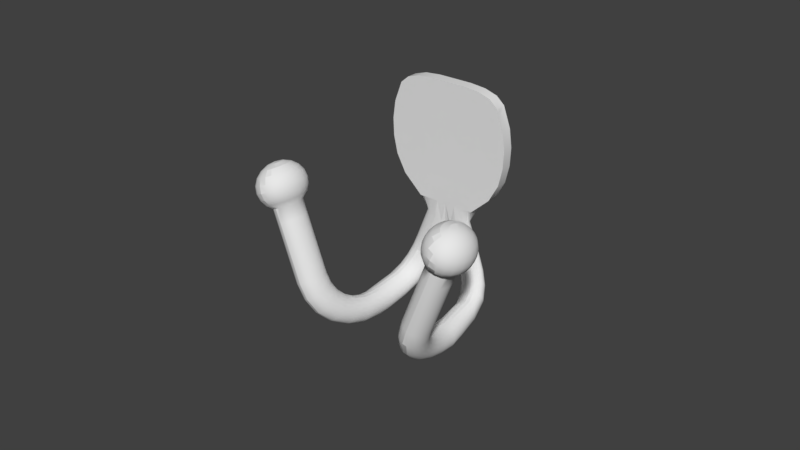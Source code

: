 # Source: Double_Robe_Hook.blend  (saved by Blender 2.78.0; exported with 4.5.12 LTS)
import bpy
from mathutils import Matrix  # noqa: F401  (used for matrix-valued properties, if any)

bpy.ops.wm.read_factory_settings(use_empty=True)
scene = bpy.context.scene
scene.name = 'Scene'

# ---- collections
col_collection_1 = bpy.data.collections.new('Collection 1'); scene.collection.children.link(col_collection_1)

# ---- world
world_world = bpy.data.worlds.new('World'); scene.world = world_world
world_world.color = (0.05088, 0.05088, 0.05088)
world_world.use_sun_shadow = False
world_world.sun_shadow_jitter_overblur = 0.0
world_world.cycles.sampling_method = 'MANUAL'

# ---- meshes
me_cube_001 = bpy.data.meshes.new('Cube.001')
me_cube_001.from_pydata([(-0.008081, 0.0002786, -0.03762), (-0.006871, 0.0001875, -0.03816), (-0.00578, -7.676e-05, -0.03864), (-0.004914, -0.0004884, -0.03903), (-0.004358, -0.001007, -0.03928), (-0.004167, -0.001582, -0.03936), (-0.004358, -0.002157, -0.03928), (-0.004914, -0.002676, -0.03903), (-0.00578, -0.003087, -0.03864), (-0.006871, -0.003352, -0.03816), (-0.008081, -0.003443, -0.03762), (-0.00929, -0.003352, -0.03708), (-0.01038, -0.003087, -0.03659), (-0.01125, -0.002676, -0.03621), (-0.0118, -0.002157, -0.03596), (-0.01199, -0.001582, -0.03588), (-0.0118, -0.001007, -0.03596), (-0.01125, -0.0004884, -0.03621), (-0.01038, -7.676e-05, -0.03659), (-0.00929, 0.0001875, -0.03708), (-0.02036, -0.04702, -0.03762), (-0.01915, -0.04677, -0.03708), (-0.01806, -0.04605, -0.03659), (-0.01719, -0.04494, -0.03621), (-0.01663, -0.04353, -0.03596), (-0.01644, -0.04197, -0.03588), (-0.01663, -0.04041, -0.03596), (-0.01719, -0.039, -0.03621), (-0.01806, -0.03789, -0.03659), (-0.01915, -0.03717, -0.03708), (-0.02036, -0.03692, -0.03762), (-0.02157, -0.03717, -0.03816), (-0.02266, -0.03789, -0.03864), (-0.02352, -0.039, -0.03903), (-0.02408, -0.04041, -0.03928), (-0.02427, -0.04197, -0.03936), (-0.02408, -0.04353, -0.03928), (-0.02352, -0.04494, -0.03903), (-0.02266, -0.04605, -0.03864), (-0.02157, -0.04677, -0.03816), (-0.01837, -0.04616, -0.04277), (-0.01718, -0.04592, -0.04218), (-0.01615, -0.04523, -0.04155), (-0.01537, -0.04415, -0.04094), (-0.01492, -0.04279, -0.0404), (-0.01485, -0.04128, -0.04), (-0.01517, -0.03977, -0.03977), (-0.01583, -0.03842, -0.03973), (-0.01679, -0.03734, -0.03988), (-0.01794, -0.03664, -0.04022), (-0.01916, -0.0364, -0.04071), (-0.02035, -0.03664, -0.0413), (-0.02139, -0.03734, -0.04193), (-0.02217, -0.03842, -0.04255), (-0.02261, -0.03977, -0.04308), (-0.02268, -0.04128, -0.04348), (-0.02237, -0.04279, -0.04372), (-0.0217, -0.04415, -0.04376), (-0.02075, -0.04523, -0.0436), (-0.0196, -0.04592, -0.04326), (-0.01652, -0.04364, -0.04758), (-0.01535, -0.04342, -0.04694), (-0.01437, -0.0428, -0.04617), (-0.01367, -0.04183, -0.04534), (-0.01333, -0.04061, -0.04454), (-0.01337, -0.03926, -0.04384), (-0.0138, -0.03791, -0.04331), (-0.01457, -0.03669, -0.043), (-0.01561, -0.03573, -0.04295), (-0.01681, -0.03511, -0.04315), (-0.01805, -0.03489, -0.04359), (-0.01923, -0.03511, -0.04423), (-0.02021, -0.03573, -0.045), (-0.0209, -0.03669, -0.04582), (-0.02125, -0.03791, -0.04663), (-0.0212, -0.03926, -0.04733), (-0.02077, -0.04061, -0.04786), (-0.02, -0.04183, -0.04817), (-0.01897, -0.0428, -0.04822), (-0.01777, -0.04342, -0.04802), (-0.01493, -0.03962, -0.0517), (-0.01377, -0.03945, -0.05102), (-0.01284, -0.03894, -0.05014), (-0.01221, -0.03815, -0.04913), (-0.01196, -0.03716, -0.0481), (-0.0121, -0.03605, -0.04714), (-0.01263, -0.03495, -0.04636), (-0.01349, -0.03396, -0.04582), (-0.01459, -0.03317, -0.04558), (-0.01584, -0.03266, -0.04567), (-0.0171, -0.03249, -0.04607), (-0.01826, -0.03266, -0.04674), (-0.01919, -0.03317, -0.04763), (-0.01982, -0.03396, -0.04864), (-0.02007, -0.03495, -0.04967), (-0.01993, -0.03605, -0.05063), (-0.0194, -0.03716, -0.05141), (-0.01854, -0.03815, -0.05195), (-0.01744, -0.03894, -0.05219), (-0.01619, -0.03945, -0.0521), (-0.01371, -0.0344, -0.05487), (-0.01257, -0.03427, -0.05416), (-0.01167, -0.03391, -0.05318), (-0.01109, -0.03336, -0.05203), (-0.01091, -0.03265, -0.05082), (-0.01113, -0.03187, -0.04967), (-0.01173, -0.03109, -0.04869), (-0.01266, -0.03039, -0.04798), (-0.01382, -0.02983, -0.0476), (-0.0151, -0.02947, -0.0476), (-0.01637, -0.02935, -0.04797), (-0.01751, -0.02947, -0.04867), (-0.01842, -0.02983, -0.04965), (-0.01899, -0.03039, -0.0508), (-0.01917, -0.03109, -0.05201), (-0.01895, -0.03187, -0.05316), (-0.01835, -0.03265, -0.05414), (-0.01743, -0.03336, -0.05485), (-0.01627, -0.03391, -0.05523), (-0.01499, -0.03427, -0.05523), (-0.01295, -0.02831, -0.05685), (-0.01181, -0.02824, -0.05613), (-0.01093, -0.02806, -0.0551), (-0.01039, -0.02777, -0.05386), (-0.01025, -0.02741, -0.05254), (-0.01051, -0.027, -0.05126), (-0.01116, -0.0266, -0.05016), (-0.01213, -0.02623, -0.04934), (-0.01333, -0.02595, -0.04887), (-0.01463, -0.02576, -0.04881), (-0.01591, -0.0257, -0.04916), (-0.01705, -0.02576, -0.04989), (-0.01793, -0.02595, -0.05092), (-0.01847, -0.02623, -0.05216), (-0.01861, -0.0266, -0.05348), (-0.01834, -0.027, -0.05475), (-0.01769, -0.02741, -0.05585), (-0.01672, -0.02777, -0.05668), (-0.01553, -0.02806, -0.05714), (-0.01423, -0.02824, -0.0572), (-0.01268, -0.02178, -0.05753), (-0.01155, -0.02178, -0.0568), (-0.01068, -0.02178, -0.05575), (-0.01015, -0.02178, -0.05448), (-0.01002, -0.02178, -0.05312), (-0.0103, -0.02178, -0.05181), (-0.01097, -0.02178, -0.05066), (-0.01195, -0.02178, -0.0498), (-0.01316, -0.02178, -0.0493), (-0.01447, -0.02178, -0.04922), (-0.01575, -0.02178, -0.04957), (-0.01689, -0.02178, -0.0503), (-0.01776, -0.02178, -0.05135), (-0.01829, -0.02178, -0.05262), (-0.01841, -0.02178, -0.05398), (-0.01813, -0.02178, -0.05529), (-0.01747, -0.02178, -0.05644), (-0.01648, -0.02178, -0.0573), (-0.01528, -0.02178, -0.0578), (-0.01397, -0.02178, -0.05788), (-0.01555, -0.01743, -0.05685), (-0.01427, -0.01743, -0.0572), (-0.01297, -0.01743, -0.05714), (-0.01178, -0.01743, -0.05668), (-0.01081, -0.01743, -0.05585), (-0.01016, -0.01743, -0.05475), (-0.009891, -0.01743, -0.05348), (-0.01003, -0.01743, -0.05216), (-0.01057, -0.01743, -0.05092), (-0.01145, -0.01743, -0.04989), (-0.01259, -0.01743, -0.04916), (-0.01387, -0.01743, -0.04881), (-0.01517, -0.01743, -0.04887), (-0.01637, -0.01743, -0.04934), (-0.01734, -0.01743, -0.05016), (-0.01799, -0.01743, -0.05126), (-0.01825, -0.01743, -0.05254), (-0.01811, -0.01743, -0.05386), (-0.01757, -0.01743, -0.0551), (-0.01669, -0.01743, -0.05613), (-0.01472, -0.009155, -0.05487), (-0.01345, -0.009278, -0.05523), (-0.01217, -0.009637, -0.05523), (-0.01101, -0.0102, -0.05485), (-0.01008, -0.0109, -0.05414), (-0.009482, -0.01052, -0.05316), (-0.009263, -0.01001, -0.05201), (-0.009449, -0.009818, -0.0508), (-0.01002, -0.009728, -0.04965), (-0.01092, -0.009686, -0.04867), (-0.01207, -0.009659, -0.04797), (-0.01334, -0.009686, -0.0476), (-0.01462, -0.009728, -0.0476), (-0.01578, -0.009818, -0.04798), (-0.01671, -0.01001, -0.04869), (-0.01731, -0.01052, -0.04967), (-0.01753, -0.0109, -0.05082), (-0.01734, -0.0102, -0.05203), (-0.01677, -0.009637, -0.05318), (-0.01587, -0.009278, -0.05416), (-0.01351, -0.003568, -0.0517), (-0.01224, -0.003658, -0.0521), (-0.011, -0.003936, -0.05219), (-0.009892, -0.004358, -0.05195), (-0.009034, -0.004856, -0.05141), (-0.008507, -0.005355, -0.05063), (-0.008363, -0.005809, -0.04967), (-0.008616, -0.006189, -0.04864), (-0.009242, -0.006456, -0.04763), (-0.01018, -0.006629, -0.04674), (-0.01134, -0.006678, -0.04607), (-0.0126, -0.006629, -0.04567), (-0.01384, -0.006456, -0.04558), (-0.01495, -0.006189, -0.04582), (-0.01581, -0.005809, -0.04636), (-0.01633, -0.005355, -0.04714), (-0.01648, -0.004856, -0.0481), (-0.01622, -0.004358, -0.04913), (-0.0156, -0.003936, -0.05014), (-0.01466, -0.003658, -0.05102), (-0.01192, -0.0006086, -0.04758), (-0.01067, -0.0007422, -0.04802), (-0.00947, -0.001113, -0.04822), (-0.008434, -0.001656, -0.04817), (-0.007664, -0.002296, -0.04786), (-0.007236, -0.002961, -0.04733), (-0.00719, -0.003582, -0.04663), (-0.007532, -0.004111, -0.04582), (-0.008228, -0.004514, -0.045), (-0.00921, -0.004762, -0.04423), (-0.01038, -0.004845, -0.04359), (-0.01163, -0.004762, -0.04315), (-0.01283, -0.004514, -0.04295), (-0.01386, -0.004111, -0.043), (-0.01463, -0.003582, -0.04331), (-0.01506, -0.002961, -0.04384), (-0.01511, -0.002296, -0.04454), (-0.01477, -0.001656, -0.04534), (-0.01407, -0.001113, -0.04617), (-0.01309, -0.0007422, -0.04694), (-0.01007, 0.000268, -0.04277), (-0.008837, 0.0001586, -0.04326), (-0.00769, -0.0001561, -0.0436), (-0.006736, -0.000638, -0.04376), (-0.006069, -0.001232, -0.04372), (-0.005755, -0.001873, -0.04348), (-0.005824, -0.002497, -0.04308), (-0.006269, -0.003047, -0.04255), (-0.007047, -0.003475, -0.04193), (-0.008082, -0.003746, -0.0413), (-0.009272, -0.003838, -0.04071), (-0.0105, -0.003746, -0.04022), (-0.01165, -0.003475, -0.03988), (-0.0126, -0.003047, -0.03973), (-0.01327, -0.002497, -0.03977), (-0.01358, -0.001873, -0.04), (-0.01351, -0.001232, -0.0404), (-0.01307, -0.000638, -0.04094), (-0.01229, -0.0001561, -0.04155), (-0.01126, 0.0001586, -0.04218), (-0.03411, -0.0445, -0.003836), (-0.03431, -0.04676, -0.005045), (-0.03419, -0.04856, -0.006733), (-0.03376, -0.04971, -0.008736), (-0.03306, -0.0501, -0.01086), (-0.03216, -0.04971, -0.01289), (-0.03115, -0.04856, -0.01464), (-0.03012, -0.04676, -0.01592), (-0.03468, -0.04413, -0.00409), (-0.03539, -0.04605, -0.005527), (-0.03568, -0.04758, -0.007397), (-0.03551, -0.04856, -0.009517), (-0.0349, -0.04889, -0.01168), (-0.03391, -0.04856, -0.01367), (-0.03264, -0.04758, -0.0153), (-0.0312, -0.04605, -0.01641), (-0.03513, -0.04355, -0.004291), (-0.03625, -0.04494, -0.005909), (-0.03686, -0.04605, -0.007923), (-0.0369, -0.04676, -0.01014), (-0.03636, -0.04701, -0.01233), (-0.0353, -0.04676, -0.01429), (-0.03382, -0.04605, -0.01583), (-0.03206, -0.04494, -0.01679), (-0.03542, -0.04281, -0.00442), (-0.0368, -0.04355, -0.006155), (-0.03762, -0.04413, -0.008261), (-0.03779, -0.0445, -0.01053), (-0.0373, -0.04463, -0.01275), (-0.03619, -0.0445, -0.01469), (-0.03458, -0.04413, -0.01617), (-0.03261, -0.04355, -0.01703), (-0.03552, -0.042, -0.004464), (-0.037, -0.042, -0.00624), (-0.03788, -0.042, -0.008378), (-0.0381, -0.042, -0.01067), (-0.03762, -0.042, -0.01289), (-0.0365, -0.042, -0.01483), (-0.03484, -0.042, -0.01628), (-0.0328, -0.042, -0.01712), (-0.03542, -0.04119, -0.00442), (-0.0368, -0.04045, -0.006155), (-0.03762, -0.03987, -0.008261), (-0.03779, -0.03949, -0.01053), (-0.0373, -0.03937, -0.01275), (-0.03619, -0.03949, -0.01469), (-0.03458, -0.03987, -0.01617), (-0.03261, -0.04045, -0.01703), (-0.03513, -0.04045, -0.004291), (-0.03625, -0.03906, -0.005909), (-0.03686, -0.03795, -0.007923), (-0.0369, -0.03724, -0.01014), (-0.03636, -0.03699, -0.01233), (-0.0353, -0.03724, -0.01429), (-0.03382, -0.03795, -0.01583), (-0.03206, -0.03906, -0.01679), (-0.03468, -0.03987, -0.00409), (-0.03539, -0.03795, -0.005527), (-0.03568, -0.03642, -0.007397), (-0.03551, -0.03544, -0.009517), (-0.0349, -0.03511, -0.01168), (-0.03391, -0.03544, -0.01367), (-0.03264, -0.03642, -0.0153), (-0.0312, -0.03795, -0.01641), (-0.03411, -0.03949, -0.003836), (-0.03431, -0.03724, -0.005045), (-0.03419, -0.03544, -0.006733), (-0.03376, -0.03429, -0.008736), (-0.03306, -0.03389, -0.01086), (-0.03216, -0.03429, -0.01289), (-0.03115, -0.03544, -0.01464), (-0.03012, -0.03724, -0.01592), (-0.03348, -0.03937, -0.003555), (-0.03311, -0.03699, -0.00451), (-0.03254, -0.03511, -0.005997), (-0.03182, -0.03389, -0.007872), (-0.03102, -0.03348, -0.009949), (-0.03022, -0.03389, -0.01203), (-0.02949, -0.03511, -0.0139), (-0.02892, -0.03699, -0.01539), (-0.03285, -0.03949, -0.003274), (-0.03191, -0.03724, -0.003976), (-0.03089, -0.03544, -0.005262), (-0.02987, -0.03429, -0.007007), (-0.02897, -0.03389, -0.00904), (-0.02827, -0.03429, -0.01116), (-0.02784, -0.03544, -0.01317), (-0.02772, -0.03724, -0.01485), (-0.03228, -0.03987, -0.003021), (-0.03083, -0.03795, -0.003494), (-0.0294, -0.03642, -0.004598), (-0.02812, -0.03544, -0.006227), (-0.02713, -0.03511, -0.00822), (-0.02652, -0.03544, -0.01038), (-0.02635, -0.03642, -0.0125), (-0.02664, -0.03795, -0.01437), (-0.03183, -0.04045, -0.00282), (-0.02997, -0.03906, -0.003111), (-0.02821, -0.03795, -0.004072), (-0.02673, -0.03724, -0.005608), (-0.02567, -0.03699, -0.007569), (-0.02513, -0.03724, -0.009763), (-0.02517, -0.03795, -0.01198), (-0.02578, -0.03906, -0.01399), (-0.03154, -0.04119, -0.00269), (-0.02942, -0.04045, -0.002865), (-0.02746, -0.03987, -0.003734), (-0.02584, -0.03949, -0.00521), (-0.02473, -0.03937, -0.007151), (-0.02424, -0.03949, -0.009366), (-0.02441, -0.03987, -0.01164), (-0.02523, -0.04045, -0.01374), (-0.03144, -0.042, -0.002646), (-0.02923, -0.042, -0.002781), (-0.02719, -0.042, -0.003617), (-0.02553, -0.042, -0.005073), (-0.02441, -0.042, -0.007007), (-0.02393, -0.042, -0.009229), (-0.02415, -0.042, -0.01152), (-0.02504, -0.042, -0.01366), (-0.03154, -0.04281, -0.00269), (-0.02942, -0.04355, -0.002865), (-0.02746, -0.04413, -0.003734), (-0.02584, -0.0445, -0.00521), (-0.02473, -0.04463, -0.007151), (-0.02424, -0.0445, -0.009366), (-0.02441, -0.04413, -0.01164), (-0.02523, -0.04355, -0.01374), (-0.03183, -0.04355, -0.00282), (-0.02997, -0.04494, -0.003111), (-0.02821, -0.04605, -0.004072), (-0.02673, -0.04676, -0.005608), (-0.02567, -0.04701, -0.007569), (-0.02513, -0.04676, -0.009763), (-0.02517, -0.04605, -0.01198), (-0.02578, -0.04494, -0.01399), (-0.03228, -0.04413, -0.003021), (-0.03083, -0.04605, -0.003494), (-0.0294, -0.04758, -0.004598), (-0.02812, -0.04856, -0.006227), (-0.02713, -0.04889, -0.00822), (-0.02652, -0.04856, -0.01038), (-0.02635, -0.04758, -0.0125), (-0.02664, -0.04605, -0.01437), (-0.03361, -0.042, -0.003226), (-0.03285, -0.0445, -0.003274), (-0.03191, -0.04676, -0.003976), (-0.03089, -0.04856, -0.005262), (-0.02987, -0.04971, -0.007007), (-0.02897, -0.0501, -0.00904), (-0.02827, -0.04971, -0.01116), (-0.02784, -0.04856, -0.01317), (-0.02772, -0.04676, -0.01485), (-0.03348, -0.04463, -0.003555), (-0.03311, -0.04701, -0.00451), (-0.03254, -0.04889, -0.005997), (-0.03182, -0.0501, -0.007872), (-0.03102, -0.05052, -0.009949), (-0.03022, -0.0501, -0.01203), (-0.02949, -0.04889, -0.0139), (-0.02892, -0.04701, -0.01539), (-0.02354, -0.04355, -0.01813), (-0.02723, -0.03699, -0.01977), (-0.03112, -0.042, -0.0215), (-0.02603, -0.04676, -0.01924), (-0.02843, -0.03724, -0.0203), (-0.02409, -0.03906, -0.01837), (-0.02354, -0.04045, -0.01813), (-0.02951, -0.04605, -0.02079), (-0.03037, -0.04494, -0.02117), (-0.03093, -0.04045, -0.02142), (-0.03037, -0.03906, -0.02117), (-0.02409, -0.04494, -0.01837), (-0.02495, -0.04605, -0.01875), (-0.02843, -0.04676, -0.0203), (-0.02723, -0.04701, -0.01977), (-0.02603, -0.03724, -0.01924), (-0.02335, -0.042, -0.01804), (-0.03093, -0.04355, -0.02142), (-0.02951, -0.03795, -0.02079), (-0.02495, -0.03795, -0.01875), (-8.941e-09, 0.0001611, 0.01832), (0.00569, 0.0001611, 0.01832), (0.01082, 0.0001611, 0.01786), (0.01489, 0.0001611, 0.01661), (0.01751, 0.0001611, 0.01434), (0.01751, -0.001582, 0.01351), (0.01751, -0.003412, 0.01434), (0.01489, -0.003412, 0.01661), (0.01082, -0.003412, 0.01786), (0.00569, -0.003412, 0.01832), (-8.941e-09, -0.003412, 0.01832), (-0.00569, -0.003412, 0.01832), (-0.01082, -0.003412, 0.01786), (-0.01489, -0.003412, 0.01661), (-0.01751, -0.003412, 0.01434), (-0.01751, -0.001582, 0.01351), (-0.01751, 0.0001611, 0.01434), (-0.01489, 0.0001611, 0.01661), (-0.01082, 0.0001611, 0.01786), (-0.00569, 0.0001611, 0.01832), (-0.01992, -0.003412, 0.007773), (-0.02069, -0.003412, 0.002038), (-0.02043, -0.003412, -0.003697), (-0.01909, -0.003412, -0.009432), (-0.01592, -0.003412, -0.01517), (-0.009664, -0.003412, -0.0209), (-0.00772, -0.002121, -0.02536), (-0.009762, -0.002121, -0.03066), (-0.009206, -0.002607, -0.03091), (-0.007165, -0.002607, -0.02561), (-0.00822, -0.003412, -0.0209), (-0.01353, -0.003412, -0.01517), (-0.01624, -0.003412, -0.009432), (-0.01738, -0.003412, -0.003697), (-0.0176, -0.003412, 0.002038), (-0.01695, -0.003412, 0.007773), (-0.005208, 7.582e-05, -0.02648), (-0.007249, 7.582e-05, -0.03178), (-0.00834, -0.0001718, -0.0313), (-0.006299, -0.0001718, -0.026), (0.006474, -0.003412, 0.01202), (0.006724, -0.003412, 0.00368), (0.006638, -0.003412, -0.003697), (0.006202, -0.003412, -0.009432), (0.005174, -0.003412, -0.01517), (0.00314, -0.003412, -0.0209), (-0.002789, -0.00324, -0.02756), (-0.00483, -0.00324, -0.03286), (-0.003739, -0.002992, -0.03334), (-0.001698, -0.002992, -0.02805), (0.005972, -0.003412, -0.0209), (0.009837, -0.003412, -0.01517), (0.0118, -0.003412, -0.009432), (0.01263, -0.003412, -0.003697), (0.01279, -0.003412, 0.002038), (0.01231, -0.003412, 0.0111), (0.01695, -0.003412, 0.007773), (0.0176, -0.003412, 0.002038), (0.01738, -0.003412, -0.003697), (0.01624, -0.003412, -0.009432), (0.01353, -0.003412, -0.01517), (0.00822, -0.003412, -0.0209), (-0.0008317, -0.002607, -0.02843), (-0.002873, -0.002607, -0.03373), (-0.002317, -0.002121, -0.03398), (-0.0002758, -0.002121, -0.02868), (0.009664, -0.003412, -0.0209), (0.01592, -0.003412, -0.01517), (0.01909, -0.003412, -0.009432), (0.02043, -0.003412, -0.003697), (0.02069, -0.003412, 0.002038), (0.01992, -0.003412, 0.007773), (-0.009206, -0.0005574, -0.03091), (-0.007165, -0.0005574, -0.02561), (-0.00834, -0.002992, -0.0313), (-0.006299, -0.002992, -0.026), (-0.005972, -0.003412, -0.0209), (-0.009837, -0.003412, -0.01517), (-0.0118, -0.003412, -0.009432), (-0.01263, -0.003412, -0.003697), (-0.01279, -0.003412, 0.002038), (-0.01231, -0.003412, 0.0111), (-0.002789, 7.582e-05, -0.02756), (-0.00483, 7.582e-05, -0.03286), (-0.006039, 0.0001611, -0.03232), (-0.003998, 0.0001611, -0.02702), (-0.01992, 0.0001611, 0.007773), (-0.02069, 0.0001611, 0.002038), (-0.02043, 0.0001611, -0.003697), (-0.01909, 0.0001611, -0.009432), (-0.01592, 0.0001611, -0.01517), (-0.009664, 0.0001611, -0.0209), (-0.00772, -0.001043, -0.02536), (-0.009762, -0.001043, -0.03066), (-0.009953, -0.001582, -0.03058), (-0.007912, -0.001582, -0.02528), (-0.01016, -0.001582, -0.0209), (-0.01575, -0.001582, -0.01517), (-0.01909, -0.001582, -0.009432), (-0.02043, -0.001582, -0.003697), (-0.02069, -0.001582, 0.002038), (-0.01992, -0.001582, 0.007773), (0.01992, -0.001582, 0.007773), (0.02069, -0.001582, 0.002038), (0.02042, -0.001582, -0.003697), (0.01909, -0.001582, -0.009432), (0.01592, -0.001582, -0.01517), (0.009664, -0.001582, -0.0209), (-8.419e-05, -0.001582, -0.02877), (-0.002125, -0.001582, -0.03406), (-0.002317, -0.001043, -0.03398), (-0.0002758, -0.001043, -0.02868), (0.009664, 0.0001611, -0.0209), (0.01592, 0.0001611, -0.01517), (0.01909, 0.0001611, -0.009432), (0.02043, 0.0001611, -0.003697), (0.02069, 0.0001611, 0.002038), (0.01992, 0.0001611, 0.007773), (-0.001698, -0.0001718, -0.02805), (-0.003739, -0.0001718, -0.03334), (-0.007249, -0.00324, -0.03178), (-0.005208, -0.00324, -0.02648), (-0.00314, -0.003412, -0.0209), (-0.005174, -0.003412, -0.01517), (-0.006202, -0.003412, -0.009432), (-0.006638, -0.003412, -0.003697), (-0.006724, -0.003412, 0.00368), (-0.006474, -0.003412, 0.01202), (-0.006039, -0.003325, -0.03232), (-0.003998, -0.003325, -0.02702), (-8.941e-09, -0.003412, -0.0209), (-8.941e-09, -0.003412, -0.01517), (-8.941e-09, -0.003412, -0.009432), (-8.941e-09, -0.003412, -0.003697), (-8.941e-09, -0.003412, 0.003731), (-8.941e-09, -0.003412, 0.01203), (-0.002873, -0.0005574, -0.03373), (-0.0008317, -0.0005574, -0.02843), (-0.01526, -0.003412, 0.01501), (0.01109, -0.003412, 0.01664), (0.01795, -0.003412, 0.01315), (-0.01109, -0.003412, 0.01664), (-0.01795, -0.001582, 0.01247), (0.01795, 0.0001611, 0.01315), (-0.005832, -0.003412, 0.01718), (-8.941e-09, -0.003412, 0.01719), (-0.01795, -0.003412, 0.01315), (0.005832, -0.003412, 0.01718), (0.01526, -0.003412, 0.01501), (-0.01795, 0.0001611, 0.01315), (0.01795, -0.001582, 0.01247), (0.008081, 0.0002786, -0.03762), (0.00929, 0.0001875, -0.03708), (0.01038, -7.676e-05, -0.03659), (0.01125, -0.0004884, -0.03621), (0.0118, -0.001007, -0.03596), (0.01199, -0.001582, -0.03588), (0.0118, -0.002157, -0.03596), (0.01125, -0.002676, -0.03621), (0.01038, -0.003087, -0.03659), (0.00929, -0.003352, -0.03708), (0.008081, -0.003443, -0.03762), (0.006871, -0.003352, -0.03816), (0.00578, -0.003087, -0.03864), (0.004914, -0.002676, -0.03903), (0.004358, -0.002157, -0.03928), (0.004167, -0.001582, -0.03936), (0.004358, -0.001007, -0.03928), (0.004914, -0.0004884, -0.03903), (0.00578, -7.676e-05, -0.03864), (0.006871, 0.0001875, -0.03816), (0.02036, -0.04702, -0.03762), (0.02157, -0.04677, -0.03816), (0.02266, -0.04605, -0.03864), (0.02352, -0.04494, -0.03903), (0.02408, -0.04353, -0.03928), (0.02427, -0.04197, -0.03936), (0.02408, -0.04041, -0.03928), (0.02352, -0.039, -0.03903), (0.02266, -0.03789, -0.03864), (0.02157, -0.03717, -0.03816), (0.02036, -0.03692, -0.03762), (0.01915, -0.03717, -0.03708), (0.01806, -0.03789, -0.03659), (0.01719, -0.039, -0.03621), (0.01663, -0.04041, -0.03596), (0.01644, -0.04197, -0.03588), (0.01663, -0.04353, -0.03596), (0.01719, -0.04494, -0.03621), (0.01806, -0.04605, -0.03659), (0.01915, -0.04677, -0.03708), (0.01837, -0.04616, -0.04277), (0.0196, -0.04592, -0.04326), (0.02075, -0.04523, -0.0436), (0.0217, -0.04415, -0.04376), (0.02237, -0.04279, -0.04372), (0.02268, -0.04128, -0.04348), (0.02261, -0.03977, -0.04308), (0.02217, -0.03842, -0.04255), (0.02139, -0.03734, -0.04193), (0.02035, -0.03664, -0.0413), (0.01916, -0.0364, -0.04071), (0.01794, -0.03664, -0.04022), (0.01679, -0.03734, -0.03988), (0.01583, -0.03842, -0.03973), (0.01517, -0.03977, -0.03977), (0.01485, -0.04128, -0.04), (0.01492, -0.04279, -0.0404), (0.01537, -0.04415, -0.04094), (0.01615, -0.04523, -0.04155), (0.01718, -0.04592, -0.04218), (0.01652, -0.04364, -0.04758), (0.01777, -0.04342, -0.04802), (0.01897, -0.0428, -0.04822), (0.02, -0.04183, -0.04817), (0.02077, -0.04061, -0.04786), (0.0212, -0.03926, -0.04733), (0.02125, -0.03791, -0.04663), (0.0209, -0.03669, -0.04582), (0.02021, -0.03573, -0.045), (0.01923, -0.03511, -0.04423), (0.01805, -0.03489, -0.04359), (0.01681, -0.03511, -0.04315), (0.01561, -0.03573, -0.04295), (0.01457, -0.03669, -0.043), (0.0138, -0.03791, -0.04331), (0.01337, -0.03926, -0.04384), (0.01333, -0.04061, -0.04454), (0.01367, -0.04183, -0.04534), (0.01437, -0.0428, -0.04617), (0.01535, -0.04342, -0.04694), (0.01493, -0.03962, -0.0517), (0.01619, -0.03945, -0.0521), (0.01744, -0.03894, -0.05219), (0.01854, -0.03815, -0.05195), (0.0194, -0.03716, -0.05141), (0.01993, -0.03605, -0.05063), (0.02007, -0.03495, -0.04967), (0.01982, -0.03396, -0.04864), (0.01919, -0.03317, -0.04763), (0.01826, -0.03266, -0.04674), (0.0171, -0.03249, -0.04607), (0.01584, -0.03266, -0.04567), (0.01459, -0.03317, -0.04558), (0.01349, -0.03396, -0.04582), (0.01263, -0.03495, -0.04636), (0.0121, -0.03605, -0.04714), (0.01196, -0.03716, -0.0481), (0.01221, -0.03815, -0.04913), (0.01284, -0.03894, -0.05014), (0.01377, -0.03945, -0.05102), (0.01371, -0.0344, -0.05487), (0.01499, -0.03427, -0.05523), (0.01627, -0.03391, -0.05523), (0.01743, -0.03336, -0.05485), (0.01835, -0.03265, -0.05414), (0.01895, -0.03187, -0.05316), (0.01917, -0.03109, -0.05201), (0.01899, -0.03039, -0.0508), (0.01842, -0.02983, -0.04965), (0.01751, -0.02947, -0.04867), (0.01637, -0.02935, -0.04797), (0.0151, -0.02947, -0.0476), (0.01382, -0.02983, -0.0476), (0.01266, -0.03039, -0.04798), (0.01173, -0.03109, -0.04869), (0.01113, -0.03187, -0.04967), (0.01091, -0.03265, -0.05082), (0.01109, -0.03336, -0.05203), (0.01167, -0.03391, -0.05318), (0.01257, -0.03427, -0.05416), (0.01295, -0.02831, -0.05685), (0.01423, -0.02824, -0.0572), (0.01553, -0.02806, -0.05714), (0.01672, -0.02777, -0.05668), (0.01769, -0.02741, -0.05585), (0.01834, -0.027, -0.05475), (0.01861, -0.0266, -0.05348), (0.01847, -0.02623, -0.05216), (0.01793, -0.02595, -0.05092), (0.01705, -0.02576, -0.04989), (0.01591, -0.0257, -0.04916), (0.01463, -0.02576, -0.04881), (0.01333, -0.02595, -0.04887), (0.01213, -0.02623, -0.04934), (0.01116, -0.0266, -0.05016), (0.01051, -0.027, -0.05126), (0.01025, -0.02741, -0.05254), (0.01039, -0.02777, -0.05386), (0.01093, -0.02806, -0.0551), (0.01181, -0.02824, -0.05613), (0.01268, -0.02178, -0.05753), (0.01397, -0.02178, -0.05788), (0.01528, -0.02178, -0.0578), (0.01648, -0.02178, -0.0573), (0.01747, -0.02178, -0.05644), (0.01813, -0.02178, -0.05529), (0.01841, -0.02178, -0.05398), (0.01829, -0.02178, -0.05262), (0.01776, -0.02178, -0.05135), (0.01689, -0.02178, -0.0503), (0.01575, -0.02178, -0.04957), (0.01447, -0.02178, -0.04922), (0.01316, -0.02178, -0.0493), (0.01195, -0.02178, -0.0498), (0.01097, -0.02178, -0.05066), (0.0103, -0.02178, -0.05181), (0.01002, -0.02178, -0.05312), (0.01015, -0.02178, -0.05448), (0.01068, -0.02178, -0.05575), (0.01155, -0.02178, -0.0568), (0.01549, -0.01743, -0.05685), (0.01663, -0.01743, -0.05613), (0.01751, -0.01743, -0.0551), (0.01805, -0.01743, -0.05386), (0.01819, -0.01743, -0.05254), (0.01792, -0.01743, -0.05126), (0.01727, -0.01743, -0.05016), (0.0163, -0.01743, -0.04934), (0.01511, -0.01743, -0.04887), (0.01381, -0.01743, -0.04881), (0.01253, -0.01743, -0.04916), (0.01139, -0.01743, -0.04989), (0.01051, -0.01743, -0.05092), (0.009972, -0.01743, -0.05216), (0.009829, -0.01743, -0.05348), (0.0101, -0.01743, -0.05475), (0.01074, -0.01743, -0.05585), (0.01171, -0.01743, -0.05668), (0.01291, -0.01743, -0.05714), (0.01421, -0.01743, -0.0572), (0.01472, -0.009155, -0.05487), (0.01587, -0.009278, -0.05416), (0.01677, -0.009637, -0.05318), (0.01734, -0.0102, -0.05203), (0.01753, -0.0109, -0.05082), (0.01731, -0.01052, -0.04967), (0.01671, -0.01001, -0.04869), (0.01578, -0.009818, -0.04798), (0.01462, -0.009728, -0.0476), (0.01334, -0.009686, -0.0476), (0.01207, -0.009659, -0.04797), (0.01092, -0.009686, -0.04867), (0.01002, -0.009728, -0.04965), (0.009449, -0.009818, -0.0508), (0.009263, -0.01001, -0.05201), (0.009482, -0.01052, -0.05316), (0.01008, -0.0109, -0.05414), (0.01101, -0.0102, -0.05485), (0.01217, -0.009637, -0.05523), (0.01345, -0.009278, -0.05523), (0.01351, -0.003568, -0.0517), (0.01466, -0.003658, -0.05102), (0.0156, -0.003936, -0.05014), (0.01622, -0.004358, -0.04913), (0.01648, -0.004856, -0.0481), (0.01633, -0.005355, -0.04714), (0.01581, -0.005809, -0.04636), (0.01495, -0.006189, -0.04582), (0.01384, -0.006456, -0.04558), (0.0126, -0.006629, -0.04567), (0.01134, -0.006678, -0.04607), (0.01018, -0.006629, -0.04674), (0.009242, -0.006456, -0.04763), (0.008616, -0.006189, -0.04864), (0.008363, -0.005809, -0.04967), (0.008507, -0.005355, -0.05063), (0.009034, -0.004856, -0.05141), (0.009892, -0.004358, -0.05195), (0.011, -0.003936, -0.05219), (0.01224, -0.003658, -0.0521), (0.01192, -0.0006086, -0.04758), (0.01309, -0.0007422, -0.04694), (0.01407, -0.001113, -0.04617), (0.01477, -0.001656, -0.04534), (0.01511, -0.002296, -0.04454), (0.01506, -0.002961, -0.04384), (0.01463, -0.003582, -0.04331), (0.01386, -0.004111, -0.043), (0.01283, -0.004514, -0.04295), (0.01163, -0.004762, -0.04315), (0.01038, -0.004845, -0.04359), (0.00921, -0.004762, -0.04423), (0.008228, -0.004514, -0.045), (0.007532, -0.004111, -0.04582), (0.00719, -0.003582, -0.04663), (0.007236, -0.002961, -0.04733), (0.007664, -0.002296, -0.04786), (0.008434, -0.001656, -0.04817), (0.00947, -0.001113, -0.04822), (0.01067, -0.0007422, -0.04802), (0.01007, 0.000268, -0.04277), (0.01126, 0.0001586, -0.04218), (0.01229, -0.0001561, -0.04155), (0.01307, -0.000638, -0.04094), (0.01351, -0.001232, -0.0404), (0.01358, -0.001873, -0.04), (0.01327, -0.002497, -0.03977), (0.0126, -0.003047, -0.03973), (0.01165, -0.003475, -0.03988), (0.0105, -0.003746, -0.04022), (0.009272, -0.003838, -0.04071), (0.008082, -0.003746, -0.0413), (0.007047, -0.003475, -0.04193), (0.006269, -0.003047, -0.04255), (0.005824, -0.002497, -0.04308), (0.005755, -0.001873, -0.04348), (0.006069, -0.001232, -0.04372), (0.006736, -0.000638, -0.04376), (0.00769, -0.0001561, -0.0436), (0.008837, 0.0001586, -0.04326), (0.03285, -0.0445, -0.003274), (0.03191, -0.04676, -0.003976), (0.03089, -0.04856, -0.005262), (0.02987, -0.04971, -0.007007), (0.02897, -0.0501, -0.00904), (0.02827, -0.04971, -0.01116), (0.02784, -0.04856, -0.01317), (0.02772, -0.04676, -0.01485), (0.03228, -0.04413, -0.003021), (0.03083, -0.04605, -0.003494), (0.0294, -0.04758, -0.004598), (0.02812, -0.04856, -0.006227), (0.02713, -0.04889, -0.00822), (0.02652, -0.04856, -0.01038), (0.02635, -0.04758, -0.0125), (0.02664, -0.04605, -0.01437), (0.03183, -0.04355, -0.00282), (0.02997, -0.04494, -0.003111), (0.02821, -0.04605, -0.004072), (0.02673, -0.04676, -0.005608), (0.02567, -0.04701, -0.007569), (0.02513, -0.04676, -0.009763), (0.02517, -0.04605, -0.01198), (0.02578, -0.04494, -0.01399), (0.03154, -0.04281, -0.00269), (0.02942, -0.04355, -0.002865), (0.02746, -0.04413, -0.003734), (0.02584, -0.0445, -0.00521), (0.02473, -0.04463, -0.007151), (0.02424, -0.0445, -0.009366), (0.02441, -0.04413, -0.01164), (0.02523, -0.04355, -0.01374), (0.03144, -0.042, -0.002646), (0.02923, -0.042, -0.002781), (0.02719, -0.042, -0.003617), (0.02553, -0.042, -0.005073), (0.02441, -0.042, -0.007007), (0.02393, -0.042, -0.009229), (0.02415, -0.042, -0.01152), (0.02504, -0.042, -0.01366), (0.03154, -0.04119, -0.00269), (0.02942, -0.04045, -0.002865), (0.02746, -0.03987, -0.003734), (0.02584, -0.03949, -0.00521), (0.02473, -0.03937, -0.007151), (0.02424, -0.03949, -0.009366), (0.02441, -0.03987, -0.01164), (0.02523, -0.04045, -0.01374), (0.03183, -0.04045, -0.00282), (0.02997, -0.03906, -0.003111), (0.02821, -0.03795, -0.004072), (0.02673, -0.03724, -0.005608), (0.02567, -0.03699, -0.007569), (0.02513, -0.03724, -0.009763), (0.02517, -0.03795, -0.01198), (0.02578, -0.03906, -0.01399), (0.03228, -0.03987, -0.003021), (0.03083, -0.03795, -0.003494), (0.0294, -0.03642, -0.004598), (0.02812, -0.03544, -0.006227), (0.02713, -0.03511, -0.00822), (0.02652, -0.03544, -0.01038), (0.02635, -0.03642, -0.0125), (0.02664, -0.03795, -0.01437), (0.03285, -0.03949, -0.003274), (0.03191, -0.03724, -0.003976), (0.03089, -0.03544, -0.005262), (0.02987, -0.03429, -0.007007), (0.02897, -0.03389, -0.00904), (0.02827, -0.03429, -0.01116), (0.02784, -0.03544, -0.01317), (0.02772, -0.03724, -0.01485), (0.03348, -0.03937, -0.003555), (0.03311, -0.03699, -0.00451), (0.03254, -0.03511, -0.005997), (0.03182, -0.03389, -0.007872), (0.03102, -0.03348, -0.009949), (0.03022, -0.03389, -0.01203), (0.02949, -0.03511, -0.0139), (0.02892, -0.03699, -0.01539), (0.03411, -0.03949, -0.003836), (0.03431, -0.03724, -0.005045), (0.03419, -0.03544, -0.006733), (0.03376, -0.03429, -0.008736), (0.03306, -0.03389, -0.01086), (0.03216, -0.03429, -0.01289), (0.03115, -0.03544, -0.01464), (0.03012, -0.03724, -0.01592), (0.03468, -0.03987, -0.00409), (0.03539, -0.03795, -0.005527), (0.03568, -0.03642, -0.007397), (0.03551, -0.03544, -0.009517), (0.0349, -0.03511, -0.01168), (0.03391, -0.03544, -0.01367), (0.03264, -0.03642, -0.0153), (0.0312, -0.03795, -0.01641), (0.03513, -0.04045, -0.004291), (0.03625, -0.03906, -0.005909), (0.03686, -0.03795, -0.007923), (0.0369, -0.03724, -0.01014), (0.03636, -0.03699, -0.01233), (0.0353, -0.03724, -0.01429), (0.03382, -0.03795, -0.01583), (0.03206, -0.03906, -0.01679), (0.03542, -0.04119, -0.00442), (0.0368, -0.04045, -0.006155), (0.03762, -0.03987, -0.008261), (0.03779, -0.03949, -0.01053), (0.0373, -0.03937, -0.01275), (0.03619, -0.03949, -0.01469), (0.03458, -0.03987, -0.01617), (0.03261, -0.04045, -0.01703), (0.03552, -0.042, -0.004464), (0.037, -0.042, -0.00624), (0.03788, -0.042, -0.008378), (0.0381, -0.042, -0.01067), (0.03762, -0.042, -0.01289), (0.0365, -0.042, -0.01483), (0.03484, -0.042, -0.01628), (0.0328, -0.042, -0.01712), (0.03542, -0.04281, -0.00442), (0.0368, -0.04355, -0.006155), (0.03762, -0.04413, -0.008261), (0.03779, -0.0445, -0.01053), (0.0373, -0.04463, -0.01275), (0.03619, -0.0445, -0.01469), (0.03458, -0.04413, -0.01617), (0.03261, -0.04355, -0.01703), (0.03513, -0.04355, -0.004291), (0.03625, -0.04494, -0.005909), (0.03686, -0.04605, -0.007923), (0.0369, -0.04676, -0.01014), (0.03636, -0.04701, -0.01233), (0.0353, -0.04676, -0.01429), (0.03382, -0.04605, -0.01583), (0.03206, -0.04494, -0.01679), (0.03468, -0.04413, -0.00409), (0.03539, -0.04605, -0.005527), (0.03568, -0.04758, -0.007397), (0.03551, -0.04856, -0.009517), (0.0349, -0.04889, -0.01168), (0.03391, -0.04856, -0.01367), (0.03264, -0.04758, -0.0153), (0.0312, -0.04605, -0.01641), (0.03361, -0.042, -0.003226), (0.03411, -0.0445, -0.003836), (0.03431, -0.04676, -0.005045), (0.03419, -0.04856, -0.006733), (0.03376, -0.04971, -0.008736), (0.03306, -0.0501, -0.01086), (0.03216, -0.04971, -0.01289), (0.03115, -0.04856, -0.01464), (0.03012, -0.04676, -0.01592), (0.03348, -0.04463, -0.003555), (0.03311, -0.04701, -0.00451), (0.03254, -0.04889, -0.005998), (0.03182, -0.0501, -0.007872), (0.03102, -0.05052, -0.009949), (0.03022, -0.0501, -0.01203), (0.02949, -0.04889, -0.0139), (0.02892, -0.04701, -0.01539), (0.03093, -0.04355, -0.02142), (0.02723, -0.03699, -0.01977), (0.02335, -0.042, -0.01804), (0.02843, -0.04676, -0.0203), (0.02603, -0.03724, -0.01924), (0.03037, -0.03906, -0.02117), (0.03093, -0.04045, -0.02142), (0.02495, -0.04605, -0.01875), (0.02409, -0.04494, -0.01837), (0.02354, -0.04045, -0.01813), (0.02409, -0.03906, -0.01837), (0.03037, -0.04494, -0.02117), (0.02951, -0.04605, -0.02079), (0.02603, -0.04676, -0.01924), (0.02723, -0.04701, -0.01977), (0.02843, -0.03724, -0.0203), (0.03112, -0.042, -0.0215), (0.02354, -0.04355, -0.01813), (0.02495, -0.03795, -0.01875), (0.02951, -0.03795, -0.02079), (0.0002757, -0.002121, -0.02868), (0.002317, -0.002121, -0.03398), (0.002873, -0.002607, -0.03373), (0.0008317, -0.002607, -0.02843), (0.002789, 7.582e-05, -0.02756), (0.00483, 7.582e-05, -0.03286), (0.003739, -0.0001718, -0.03334), (0.001698, -0.0001718, -0.02805), (0.005208, -0.00324, -0.02648), (0.007249, -0.00324, -0.03178), (0.00834, -0.002992, -0.0313), (0.006299, -0.002992, -0.026), (0.007165, -0.002607, -0.02561), (0.009206, -0.002607, -0.03091), (0.009762, -0.002121, -0.03066), (0.00772, -0.002121, -0.02536), (0.002873, -0.0005574, -0.03373), (0.0008317, -0.0005574, -0.02843), (0.003739, -0.002992, -0.03334), (0.001698, -0.002992, -0.02805), (0.005208, 7.582e-05, -0.02648), (0.007249, 7.582e-05, -0.03178), (0.006039, 0.0001611, -0.03232), (0.003998, 0.0001611, -0.02702), (0.0002757, -0.001043, -0.02868), (0.002317, -0.001043, -0.03398), (0.002125, -0.001582, -0.03406), (8.419e-05, -0.001582, -0.02877), (0.007912, -0.001582, -0.02528), (0.009953, -0.001582, -0.03058), (0.009762, -0.001043, -0.03066), (0.00772, -0.001043, -0.02536), (0.006299, -0.0001718, -0.026), (0.00834, -0.0001718, -0.0313), (0.00483, -0.00324, -0.03286), (0.002789, -0.00324, -0.02756), (0.006039, -0.003325, -0.03232), (0.003998, -0.003325, -0.02702), (0.009206, -0.0005574, -0.03091), (0.007165, -0.0005574, -0.02561), (-0.01837, -0.04616, -0.04277), (-0.01837, -0.04616, -0.04277), (-0.0196, -0.04592, -0.04326), (-0.02723, -0.04701, -0.01977), (-0.02036, -0.04702, -0.03762), (-0.01681, -0.03511, -0.04315), (-0.01584, -0.03266, -0.04567), (-0.01463, -0.02576, -0.04881), (-0.01447, -0.02178, -0.04922), (-0.01652, -0.04364, -0.04758), (-0.01163, -0.004762, -0.04315), (-0.0105, -0.003746, -0.04022), (-0.0105, -0.003746, -0.04022), (-0.01627, -0.03391, -0.05523), (-0.01192, -0.0006086, -0.04758), (-0.01192, -0.0006086, -0.04758), (-0.01805, -0.03489, -0.04359), (-0.01553, -0.02806, -0.05714), (-0.0126, -0.006629, -0.04567), (-0.01007, 0.000268, -0.04277), (-0.01007, 0.000268, -0.04277), (-0.01067, -0.0007422, -0.04802), (-0.01067, -0.0007422, -0.04802), (-0.01067, -0.0007422, -0.04802), (-0.008837, 0.0001586, -0.04326), (-0.01316, -0.02178, -0.0493), (-0.02723, -0.03699, -0.01977), (-0.02036, -0.03692, -0.03762), (-0.01423, -0.02824, -0.0572), (-0.01397, -0.02178, -0.05788), (-0.00929, -0.003352, -0.03708), (-0.008081, 0.0002786, -0.03762), (-0.01333, -0.02595, -0.04887), (-0.01387, -0.01743, -0.04881), (-0.01427, -0.01743, -0.0572), (-0.01345, -0.009278, -0.05523), (-0.01334, -0.009686, -0.0476), (-0.01794, -0.03664, -0.04022), (-0.01297, -0.01743, -0.05714), (-0.01217, -0.009637, -0.05523), (-0.01517, -0.01743, -0.04887), (-0.01462, -0.009728, -0.0476), (-0.009272, -0.003838, -0.04071), (-0.009272, -0.003838, -0.04071), (-0.01528, -0.02178, -0.0578), (-0.01777, -0.04342, -0.04802), (-0.01384, -0.006456, -0.04558), (-0.01916, -0.0364, -0.04071), (-0.01916, -0.0364, -0.04071), (-0.01499, -0.03427, -0.05523), (-0.01382, -0.02983, -0.0476), (-0.008081, -0.003443, -0.03762), (-0.008081, -0.003443, -0.03762), (-0.01619, -0.03945, -0.0521), (-0.01224, -0.003658, -0.0521), (-0.0151, -0.02947, -0.0476), (-0.03216, -0.04971, -0.01289), (-0.03115, -0.04856, -0.01464), (-0.03115, -0.04856, -0.01464), (-0.03012, -0.04676, -0.01592), (-0.03012, -0.04676, -0.01592), (-0.03264, -0.04758, -0.0153), (-0.0312, -0.04605, -0.01641), (-0.0312, -0.04605, -0.01641), (-0.03206, -0.04494, -0.01679), (-0.02892, -0.03699, -0.01539), (-0.02892, -0.03699, -0.01539), (-0.03206, -0.03906, -0.01679), (-0.03264, -0.03642, -0.0153), (-0.0312, -0.03795, -0.01641), (-0.0312, -0.03795, -0.01641), (-0.03216, -0.03429, -0.01289), (-0.03115, -0.03544, -0.01464), (-0.03115, -0.03544, -0.01464), (-0.03012, -0.03724, -0.01592), (-0.03012, -0.03724, -0.01592), (-0.03182, -0.03389, -0.007872), (-0.03182, -0.03389, -0.007872), (-0.03102, -0.03348, -0.009949), (-0.03102, -0.03348, -0.009949), (-0.03102, -0.03348, -0.009949), (-0.03022, -0.03389, -0.01203), (-0.03022, -0.03389, -0.01203), (-0.03191, -0.03724, -0.003976), (-0.03089, -0.03544, -0.005262), (-0.03089, -0.03544, -0.005262), (-0.02987, -0.03429, -0.007007), (-0.03083, -0.03795, -0.003494), (-0.03083, -0.03795, -0.003494), (-0.0294, -0.03642, -0.004598), (-0.02997, -0.03906, -0.003111), (-0.03183, -0.04045, -0.00282), (-0.02942, -0.04045, -0.002865), (-0.03154, -0.04119, -0.00269), (-0.02923, -0.042, -0.002781), (-0.03144, -0.042, -0.002646), (-0.02942, -0.04355, -0.002865), (-0.03154, -0.04281, -0.00269), (-0.02997, -0.04494, -0.003111), (-0.03183, -0.04355, -0.00282), (-0.03083, -0.04605, -0.003494), (-0.03083, -0.04605, -0.003494), (-0.0294, -0.04758, -0.004598), (-0.03191, -0.04676, -0.003976), (-0.03089, -0.04856, -0.005262), (-0.03089, -0.04856, -0.005262), (-0.02987, -0.04971, -0.007007), (-0.03182, -0.0501, -0.007872), (-0.03182, -0.0501, -0.007872), (-0.03102, -0.05052, -0.009949), (-0.03102, -0.05052, -0.009949), (-0.03102, -0.05052, -0.009949), (-0.03022, -0.0501, -0.01203), (-0.03022, -0.0501, -0.01203), (-0.02892, -0.04701, -0.01539), (-0.02892, -0.04701, -0.01539), (-0.01082, -0.003412, 0.01786), (-0.01489, -0.003412, 0.01661), (-0.01751, -0.003412, 0.01434), (0.01082, -0.003412, 0.01786), (0.00569, -0.003412, 0.01832), (0.01489, -0.003412, 0.01661), (0.01751, -0.003412, 0.01434), (-8.941e-09, -0.003412, 0.01832), (-0.00569, -0.003412, 0.01832), (0.01795, -0.003412, 0.01315), (-0.01795, -0.003412, 0.01315), (-0.01992, -0.003412, 0.007773), (-0.02069, -0.003412, 0.002038), (-0.02043, -0.003412, -0.003697), (-0.01909, -0.003412, -0.009432), (-0.01592, -0.003412, -0.01517), (-0.009664, -0.003412, -0.0209), (0.009664, -0.003412, -0.0209), (0.01592, -0.003412, -0.01517), (0.01909, -0.003412, -0.009432), (0.02043, -0.003412, -0.003697), (0.02069, -0.003412, 0.002038), (0.01992, -0.003412, 0.007773), (-0.006039, 0.0001611, -0.03232), (-0.003998, 0.0001611, -0.02702), (-0.0008317, -0.002607, -0.02843), (-0.0008317, -0.002607, -0.02843), (0.0008317, -0.002607, -0.02843), (0.0008317, -0.002607, -0.02843), (-0.006039, -0.003325, -0.03232), (-0.003998, -0.003325, -0.02702), (0.00822, -0.003412, -0.0209), (0.005972, -0.003412, -0.0209), (-0.0008317, -0.0005574, -0.02843), (-0.0002758, -0.001043, -0.02868), (-8.419e-05, -0.001582, -0.02877), (-0.0002758, -0.002121, -0.02868), (-0.00314, -0.003412, -0.0209), (-0.00314, -0.003412, -0.0209), (-0.005972, -0.003412, -0.0209), (-0.00822, -0.003412, -0.0209), (0.00314, -0.003412, -0.0209), (0.00314, -0.003412, -0.0209), (0.01837, -0.04616, -0.04277), (0.01837, -0.04616, -0.04277), (0.0196, -0.04592, -0.04326), (0.01291, -0.01743, -0.05714), (0.01217, -0.009637, -0.05523), (0.02723, -0.04701, -0.01977), (0.02036, -0.04702, -0.03762), (0.01794, -0.03664, -0.04022), (0.01681, -0.03511, -0.04315), (0.01652, -0.04364, -0.04758), (0.01192, -0.0006086, -0.04758), (0.01192, -0.0006086, -0.04758), (0.01805, -0.03489, -0.04359), (0.01511, -0.01743, -0.04887), (0.0151, -0.02947, -0.0476), (0.01463, -0.02576, -0.04881), (0.01333, -0.02595, -0.04887), (0.01316, -0.02178, -0.0493), (0.01584, -0.03266, -0.04567), (0.01421, -0.01743, -0.0572), (0.01345, -0.009278, -0.05523), (0.01462, -0.009728, -0.0476), (0.01627, -0.03391, -0.05523), (0.01007, 0.000268, -0.04277), (0.01007, 0.000268, -0.04277), (0.01553, -0.02806, -0.05714), (0.01777, -0.04342, -0.04802), (0.01447, -0.02178, -0.04922), (0.01381, -0.01743, -0.04881), (0.0105, -0.003746, -0.04022), (0.0105, -0.003746, -0.04022), (0.009272, -0.003838, -0.04071), (0.009272, -0.003838, -0.04071), (0.01916, -0.0364, -0.04071), (0.01916, -0.0364, -0.04071), (0.01067, -0.0007422, -0.04802), (0.01067, -0.0007422, -0.04802), (0.01067, -0.0007422, -0.04802), (0.02723, -0.03699, -0.01977), (0.02036, -0.03692, -0.03762), (0.01499, -0.03427, -0.05523), (0.01423, -0.02824, -0.0572), (0.01334, -0.009686, -0.0476), (0.0126, -0.006629, -0.04567), (0.01382, -0.02983, -0.0476), (0.008081, 0.0002786, -0.03762), (0.01384, -0.006456, -0.04558), (0.01528, -0.02178, -0.0578), (0.01619, -0.03945, -0.0521), (0.01397, -0.02178, -0.05788), (0.01163, -0.004762, -0.04315), (0.008837, 0.0001586, -0.04326), (0.01224, -0.003658, -0.0521), (0.008081, -0.003443, -0.03762), (0.008081, -0.003443, -0.03762), (0.00929, -0.003352, -0.03708), (0.03191, -0.04676, -0.003976), (0.03089, -0.04856, -0.005262), (0.03089, -0.04856, -0.005262), (0.02987, -0.04971, -0.007007), (0.03083, -0.04605, -0.003494), (0.03083, -0.04605, -0.003494), (0.0294, -0.04758, -0.004598), (0.02997, -0.04494, -0.003111), (0.03183, -0.04355, -0.00282), (0.02892, -0.03699, -0.01539), (0.02892, -0.03699, -0.01539), (0.02942, -0.04355, -0.002865), (0.03154, -0.04281, -0.00269), (0.02923, -0.042, -0.002781), (0.03144, -0.042, -0.002646), (0.02942, -0.04045, -0.002865), (0.03154, -0.04119, -0.00269), (0.02997, -0.03906, -0.003111), (0.03183, -0.04045, -0.00282), (0.03083, -0.03795, -0.003494), (0.03083, -0.03795, -0.003494), (0.0294, -0.03642, -0.004598), (0.03191, -0.03724, -0.003976), (0.03089, -0.03544, -0.005262), (0.03089, -0.03544, -0.005262), (0.02987, -0.03429, -0.007007), (0.03182, -0.03389, -0.007872), (0.03182, -0.03389, -0.007872), (0.03102, -0.03348, -0.009949), (0.03102, -0.03348, -0.009949), (0.03102, -0.03348, -0.009949), (0.03022, -0.03389, -0.01203), (0.03022, -0.03389, -0.01203), (0.03216, -0.03429, -0.01289), (0.03115, -0.03544, -0.01464), (0.03115, -0.03544, -0.01464), (0.03012, -0.03724, -0.01592), (0.03012, -0.03724, -0.01592), (0.03264, -0.03642, -0.0153), (0.0312, -0.03795, -0.01641), (0.0312, -0.03795, -0.01641), (0.03206, -0.03906, -0.01679), (0.03206, -0.04494, -0.01679), (0.03264, -0.04758, -0.0153), (0.0312, -0.04605, -0.01641), (0.0312, -0.04605, -0.01641), (0.03216, -0.04971, -0.01289), (0.03115, -0.04856, -0.01464), (0.03115, -0.04856, -0.01464), (0.03012, -0.04676, -0.01592), (0.03012, -0.04676, -0.01592), (0.03182, -0.0501, -0.007872), (0.03182, -0.0501, -0.007872), (0.03102, -0.05052, -0.009949), (0.03102, -0.05052, -0.009949), (0.03102, -0.05052, -0.009949), (0.03022, -0.0501, -0.01203), (0.03022, -0.0501, -0.01203), (0.02892, -0.04701, -0.01539), (0.02892, -0.04701, -0.01539), (0.006039, 0.0001611, -0.03232), (0.003998, 0.0001611, -0.02702), (0.006039, -0.003325, -0.03232), (0.003998, -0.003325, -0.02702), (0.0002757, -0.002121, -0.02868), (8.419e-05, -0.001582, -0.02877), (0.0002757, -0.001043, -0.02868), (0.0008317, -0.0005574, -0.02843), (-8.941e-09, -0.003412, -0.0209), (-8.941e-09, -0.003412, -0.0209), (-8.941e-09, -0.003412, -0.0209), (0.001698, -0.002992, -0.02805), (-0.001698, -0.002992, -0.02805)], [], [(37, 429, 438, 36), (38, 428, 429, 37), (39, 434, 428, 38), (1077, 1076, 434, 39), (21, 424, 435, 20), (22, 433, 424, 21), (23, 432, 433, 22), (24, 421, 432, 23), (25, 437, 421, 24), (26, 427, 437, 25), (27, 426, 427, 26), (28, 440, 426, 27), (29, 436, 440, 28), (30, 1099, 436, 29), (31, 425, 422, 1100), (32, 439, 425, 31), (33, 431, 439, 32), (34, 430, 431, 33), (35, 423, 430, 34), (36, 438, 423, 35), (20, 1073, 41, 21), (21, 41, 42, 22), (22, 42, 43, 23), (23, 43, 44, 24), (24, 44, 45, 25), (25, 45, 46, 26), (26, 46, 47, 27), (27, 47, 48, 28), (28, 48, 1110, 29), (29, 1110, 1121, 30), (1100, 1120, 51, 31), (31, 51, 52, 32), (32, 52, 53, 33), (33, 53, 54, 34), (34, 54, 55, 35), (35, 55, 56, 36), (36, 56, 57, 37), (37, 57, 58, 38), (38, 58, 1075, 39), (39, 1075, 1074, 1077), (1073, 1082, 61, 41), (41, 61, 62, 42), (42, 62, 63, 43), (43, 63, 64, 44), (44, 64, 65, 45), (45, 65, 66, 46), (46, 66, 67, 47), (47, 67, 68, 48), (48, 68, 1078, 1110), (49, 69, 1089, 50), (1120, 70, 71, 51), (51, 71, 72, 52), (52, 72, 73, 53), (53, 73, 74, 54), (54, 74, 75, 55), (55, 75, 76, 56), (56, 76, 77, 57), (57, 77, 78, 58), (58, 78, 1118, 1075), (59, 79, 60, 40), (1082, 80, 81, 61), (61, 81, 82, 62), (62, 82, 83, 63), (63, 83, 84, 64), (64, 84, 85, 65), (65, 85, 86, 66), (66, 86, 87, 67), (67, 87, 88, 68), (68, 88, 89, 1078), (69, 1079, 90, 1089), (70, 90, 91, 71), (71, 91, 92, 72), (72, 92, 93, 73), (73, 93, 94, 74), (74, 94, 95, 75), (75, 95, 96, 76), (76, 96, 97, 77), (77, 97, 98, 78), (78, 98, 1126, 1118), (79, 99, 80, 60), (80, 100, 101, 81), (81, 101, 102, 82), (82, 102, 103, 83), (83, 103, 104, 84), (84, 104, 105, 85), (85, 105, 106, 86), (86, 106, 107, 87), (87, 107, 108, 88), (88, 1123, 109, 89), (1079, 1128, 110, 90), (90, 110, 111, 91), (91, 111, 112, 92), (92, 112, 113, 93), (93, 113, 114, 94), (94, 114, 115, 95), (95, 115, 116, 96), (96, 116, 117, 97), (97, 117, 1086, 98), (98, 118, 119, 1126), (99, 1122, 100, 80), (100, 120, 121, 101), (101, 121, 122, 102), (102, 122, 123, 103), (103, 123, 124, 104), (104, 124, 125, 105), (105, 125, 126, 106), (106, 126, 127, 107), (107, 127, 128, 108), (1123, 1105, 1080, 109), (1128, 129, 130, 110), (110, 130, 131, 111), (111, 131, 132, 112), (112, 132, 133, 113), (113, 133, 134, 114), (114, 134, 135, 115), (115, 135, 136, 116), (116, 136, 137, 117), (117, 137, 1090, 1086), (118, 138, 1101, 119), (1122, 139, 120, 100), (120, 140, 141, 121), (121, 141, 142, 122), (122, 142, 143, 123), (123, 143, 144, 124), (124, 144, 145, 125), (125, 145, 146, 126), (126, 146, 147, 127), (127, 147, 1098, 128), (1105, 148, 1081, 1080), (129, 149, 150, 130), (130, 150, 151, 131), (131, 151, 152, 132), (132, 152, 153, 133), (133, 153, 154, 134), (134, 154, 155, 135), (135, 155, 156, 136), (136, 156, 157, 137), (137, 157, 158, 1090), (138, 1117, 1102, 1101), (139, 159, 140, 120), (1111, 140, 159, 161), (163, 141, 140, 162), (169, 147, 146, 168), (168, 146, 145, 167), (167, 145, 144, 166), (166, 144, 143, 165), (170, 1098, 147, 169), (164, 142, 141, 163), (174, 152, 151, 173), (173, 151, 150, 1113), (175, 153, 152, 174), (160, 158, 157, 179), (179, 157, 156, 178), (1107, 1102, 1117, 160), (176, 154, 153, 175), (172, 150, 149, 1106), (171, 1081, 148, 170), (165, 143, 142, 164), (178, 156, 155, 177), (177, 155, 154, 176), (160, 180, 181, 1107), (161, 1108, 1112, 1111), (162, 182, 183, 163), (163, 183, 184, 164), (164, 184, 185, 165), (165, 185, 186, 166), (166, 186, 187, 167), (167, 187, 188, 168), (168, 188, 189, 169), (169, 189, 190, 170), (170, 190, 191, 171), (1106, 1109, 1114, 172), (1113, 192, 193, 173), (173, 193, 194, 174), (174, 194, 195, 175), (175, 195, 196, 176), (176, 196, 197, 177), (177, 197, 198, 178), (178, 198, 199, 179), (179, 199, 180, 160), (180, 200, 201, 181), (1108, 1127, 202, 1112), (182, 202, 203, 183), (183, 203, 204, 184), (184, 204, 205, 185), (185, 205, 206, 186), (186, 206, 207, 187), (187, 207, 208, 188), (188, 208, 209, 189), (189, 209, 210, 190), (190, 210, 1091, 191), (1109, 211, 212, 1114), (192, 1119, 213, 193), (193, 213, 214, 194), (194, 214, 215, 195), (195, 215, 216, 196), (196, 216, 217, 197), (197, 217, 218, 198), (198, 218, 219, 199), (199, 219, 200, 180), (200, 1087, 1096, 201), (1127, 1095, 222, 202), (202, 222, 223, 203), (203, 223, 224, 204), (204, 224, 225, 205), (205, 225, 226, 206), (206, 226, 227, 207), (207, 227, 228, 208), (208, 228, 229, 209), (209, 229, 230, 210), (210, 230, 1083, 1091), (211, 231, 232, 212), (1119, 232, 233, 213), (213, 233, 234, 214), (214, 234, 235, 215), (215, 235, 236, 216), (216, 236, 237, 217), (217, 237, 238, 218), (218, 238, 239, 219), (219, 239, 220, 200), (1088, 1092, 241, 1094), (221, 1097, 242, 222), (222, 242, 243, 223), (223, 243, 244, 224), (224, 244, 245, 225), (225, 245, 246, 226), (226, 246, 247, 227), (227, 247, 248, 228), (228, 248, 249, 229), (229, 249, 1115, 230), (230, 1116, 1084, 1083), (231, 251, 252, 232), (232, 252, 253, 233), (233, 253, 254, 234), (234, 254, 255, 235), (235, 255, 256, 236), (236, 256, 257, 237), (237, 257, 258, 238), (238, 258, 259, 239), (239, 259, 240, 220), (1093, 1104, 1, 1097), (1097, 1, 2, 242), (242, 2, 3, 243), (243, 3, 4, 244), (244, 4, 5, 245), (245, 5, 6, 246), (246, 6, 7, 247), (247, 7, 8, 248), (248, 8, 9, 249), (249, 9, 1124, 1115), (250, 1125, 1103, 1085), (251, 11, 12, 252), (252, 12, 13, 253), (253, 13, 14, 254), (254, 14, 15, 255), (255, 15, 16, 256), (256, 16, 17, 257), (257, 17, 18, 258), (258, 18, 19, 259), (259, 19, 0, 240), (1132, 1131, 274, 1135), (1130, 1129, 273, 1134), (1129, 264, 272, 273), (264, 263, 271, 272), (263, 262, 270, 271), (262, 261, 269, 270), (261, 260, 268, 269), (1136, 1134, 282, 1137), (1134, 273, 281, 282), (273, 272, 280, 281), (272, 271, 279, 280), (271, 270, 278, 279), (270, 269, 277, 278), (269, 268, 276, 277), (1137, 282, 290, 291), (282, 281, 289, 290), (281, 280, 288, 289), (280, 279, 287, 288), (279, 278, 286, 287), (278, 277, 285, 286), (277, 276, 284, 285), (291, 290, 298, 299), (290, 289, 297, 298), (289, 288, 296, 297), (288, 287, 295, 296), (287, 286, 294, 295), (286, 285, 293, 294), (285, 284, 292, 293), (299, 298, 306, 307), (298, 297, 305, 306), (297, 296, 304, 305), (296, 295, 303, 304), (295, 294, 302, 303), (294, 293, 301, 302), (293, 292, 300, 301), (307, 306, 314, 1140), (306, 305, 313, 314), (305, 304, 312, 313), (304, 303, 311, 312), (303, 302, 310, 311), (302, 301, 309, 310), (301, 300, 308, 309), (1140, 314, 1141, 1142), (314, 313, 321, 1141), (313, 312, 320, 321), (312, 311, 319, 320), (311, 310, 318, 319), (310, 309, 317, 318), (309, 308, 316, 317), (1143, 322, 1146, 1148), (1141, 321, 1144, 1145), (321, 320, 328, 1144), (320, 319, 327, 328), (319, 318, 326, 327), (318, 317, 325, 326), (317, 316, 324, 325), (331, 330, 338, 1139), (330, 329, 1155, 338), (1144, 328, 1152, 1154), (328, 327, 1149, 1151), (327, 326, 334, 1149), (326, 325, 333, 334), (325, 324, 332, 333), (1139, 338, 346, 347), (338, 337, 345, 346), (337, 1153, 344, 345), (336, 1150, 343, 344), (335, 334, 1157, 1159), (334, 333, 1156, 1157), (333, 332, 340, 1156), (347, 346, 354, 355), (346, 345, 353, 354), (345, 344, 352, 353), (344, 343, 351, 352), (343, 1158, 350, 351), (342, 341, 1161, 1162), (1156, 340, 348, 1160), (355, 354, 362, 363), (354, 353, 361, 362), (353, 352, 360, 361), (352, 351, 359, 360), (351, 350, 358, 359), (350, 349, 357, 358), (1160, 348, 1164, 1163), (363, 362, 370, 371), (362, 361, 369, 370), (361, 360, 368, 369), (360, 359, 367, 368), (359, 358, 366, 367), (358, 357, 365, 366), (1163, 1164, 1166, 1165), (371, 370, 378, 379), (370, 369, 377, 378), (369, 368, 376, 377), (368, 367, 375, 376), (367, 366, 374, 375), (366, 365, 373, 374), (1165, 1166, 1168, 1167), (379, 378, 386, 387), (378, 377, 385, 386), (377, 376, 384, 385), (376, 375, 383, 384), (375, 374, 382, 383), (374, 373, 381, 382), (1167, 1168, 1170, 1169), (387, 386, 394, 395), (386, 385, 393, 394), (385, 384, 392, 393), (384, 383, 391, 392), (383, 382, 390, 391), (382, 381, 389, 390), (1169, 1170, 1172, 1171), (395, 394, 402, 403), (394, 393, 401, 402), (393, 392, 400, 401), (392, 391, 399, 400), (391, 390, 1175, 399), (390, 389, 1174, 1175), (1171, 1172, 396, 1173), (403, 402, 411, 412), (402, 401, 410, 411), (401, 400, 409, 410), (400, 399, 1179, 409), (399, 1175, 1178, 1179), (398, 397, 406, 1177), (1173, 396, 405, 1176), (412, 411, 419, 1187), (411, 410, 1185, 419), (410, 409, 1183, 1185), (409, 1179, 1181, 1182), (408, 407, 415, 1180), (407, 1176, 414, 415), (1176, 405, 413, 414), (1187, 419, 266, 1133), (419, 1186, 265, 266), (418, 1184, 264, 1129), (417, 416, 263, 264), (416, 415, 262, 263), (415, 414, 261, 262), (414, 413, 260, 261), (413, 404, 260), (260, 404, 268), (268, 404, 276), (276, 404, 284), (412, 1188, 435, 424), (284, 404, 292), (292, 404, 300), (300, 404, 308), (308, 404, 316), (316, 404, 324), (324, 404, 332), (332, 404, 340), (340, 404, 348), (348, 404, 356), (356, 404, 364), (371, 379, 437, 427), (364, 404, 372), (372, 404, 380), (380, 404, 388), (388, 404, 396), (396, 404, 405), (405, 404, 413), (267, 275, 428, 434), (1138, 347, 436, 1099), (395, 403, 433, 432), (307, 315, 431, 430), (275, 283, 429, 428), (363, 371, 427, 426), (403, 412, 424, 433), (1147, 339, 422, 425), (299, 307, 430, 423), (387, 395, 432, 421), (355, 363, 426, 440), (323, 1147, 425, 439), (291, 299, 423, 438), (379, 387, 421, 437), (347, 355, 440, 436), (315, 323, 439, 431), (420, 267, 434, 1076), (283, 291, 438, 429), (587, 579, 1190, 455), (588, 580, 1192, 1193), (589, 1198, 1195, 1194), (579, 582, 1189, 1190), (590, 583, 456, 457), (591, 584, 445, 446), (582, 585, 1197, 1189), (581, 591, 446, 447), (585, 586, 1196, 1197), (586, 588, 1193, 1196), (583, 1199, 1191, 456), (580, 589, 1194, 1192), (8, 7, 504, 489), (489, 504, 1214, 1360), (1221, 1220, 501, 492), (492, 501, 500, 493), (493, 500, 499, 494), (494, 499, 498, 495), (495, 498, 497, 496), (15, 14, 468, 535), (535, 468, 467, 536), (537, 1205, 1204, 538), (538, 1204, 1203, 539), (539, 1203, 1202, 540), (540, 1202, 1201, 541), (541, 1201, 1200, 542), (1124, 9, 488, 1218), (1218, 488, 487, 1219), (1356, 1230, 485, 572), (572, 485, 484, 573), (573, 484, 483, 574), (574, 483, 482, 575), (575, 482, 481, 576), (3, 2, 560, 577), (577, 560, 559, 578), (1354, 1353, 549, 552), (4, 3, 577, 551), (551, 577, 578, 1223), (1216, 1215, 506, 1352), (17, 16, 534, 513), (513, 534, 533, 514), (11, 10, 569, 561), (561, 569, 570, 562), (1352, 506, 549, 1353), (1226, 1356, 572, 564), (564, 572, 573, 565), (565, 573, 574, 566), (566, 574, 575, 567), (567, 575, 576, 568), (6, 5, 550, 505), (505, 550, 1224, 1225), (1206, 548, 547, 1207), (1207, 547, 546, 1208), (1208, 546, 545, 1209), (1209, 545, 544, 1210), (1210, 544, 543, 1211), (12, 11, 561, 515), (515, 561, 562, 516), (1228, 1226, 564, 518), (518, 564, 565, 519), (519, 565, 566, 520), (520, 566, 567, 521), (521, 567, 568, 522), (2, 1, 524, 560), (560, 524, 523, 559), (0, 19, 478, 1212), (1212, 478, 477, 1213), (5, 4, 551, 550), (550, 551, 1223, 1224), (1355, 1354, 552, 1222), (548, 553, 554, 547), (547, 554, 555, 546), (546, 555, 556, 545), (545, 556, 557, 544), (544, 557, 558, 543), (16, 15, 535, 534), (534, 535, 536, 533), (532, 537, 538, 531), (531, 538, 539, 530), (530, 539, 540, 529), (529, 540, 541, 528), (528, 541, 542, 527), (1, 1104, 525, 524), (524, 525, 526, 523), (13, 12, 515, 469), (469, 515, 516, 470), (1229, 1228, 518, 472), (472, 518, 519, 473), (473, 519, 520, 474), (474, 520, 521, 475), (475, 521, 522, 476), (18, 17, 513, 479), (479, 513, 514, 480), (7, 6, 505, 504), (504, 505, 1225, 1214), (1220, 507, 508, 501), (501, 508, 509, 500), (500, 509, 510, 499), (499, 510, 511, 498), (498, 511, 512, 497), (9, 8, 489, 488), (488, 489, 1360, 487), (1230, 1221, 492, 485), (485, 492, 493, 484), (484, 493, 494, 483), (483, 494, 495, 482), (482, 495, 496, 481), (19, 18, 479, 478), (478, 479, 480, 477), (14, 13, 469, 468), (468, 469, 470, 467), (466, 1229, 472, 465), (465, 472, 473, 464), (464, 473, 474, 463), (463, 474, 475, 462), (462, 475, 476, 461), (446, 445, 447), (444, 448, 447, 445), (443, 449, 448, 444), (442, 450, 449, 443), (441, 451, 450, 442), (460, 452, 451, 441), (459, 453, 452, 460), (458, 454, 453, 459), (456, 1191, 457), (457, 1191, 454, 458), (496, 497, 589, 580), (542, 1200, 1199, 583), (576, 481, 588, 586), (568, 576, 586, 585), (1211, 543, 591, 581), (522, 568, 585, 582), (543, 558, 584, 591), (527, 542, 583, 590), (476, 522, 582, 579), (497, 512, 1198, 589), (481, 496, 580, 588), (461, 476, 579, 587), (629, 1021, 1030, 628), (630, 1020, 1021, 629), (631, 1026, 1020, 630), (1238, 1237, 1026, 631), (613, 1016, 1027, 612), (614, 1025, 1016, 613), (615, 1024, 1025, 614), (616, 1013, 1024, 615), (617, 1029, 1013, 616), (618, 1019, 1029, 617), (619, 1018, 1019, 618), (620, 1032, 1018, 619), (621, 1028, 1032, 620), (622, 1270, 1028, 621), (623, 1017, 1014, 1271), (624, 1031, 1017, 623), (625, 1023, 1031, 624), (626, 1022, 1023, 625), (627, 1015, 1022, 626), (628, 1030, 1015, 627), (612, 1232, 1234, 613), (613, 1234, 634, 614), (614, 634, 635, 615), (615, 635, 636, 616), (616, 636, 637, 617), (617, 637, 638, 618), (618, 638, 639, 619), (619, 639, 640, 620), (620, 640, 641, 621), (621, 641, 1266, 622), (1271, 1265, 643, 623), (623, 643, 644, 624), (624, 644, 645, 625), (625, 645, 646, 626), (626, 646, 647, 627), (627, 647, 648, 628), (628, 648, 649, 629), (629, 649, 650, 630), (630, 650, 651, 631), (631, 651, 1233, 1238), (632, 1241, 1258, 633), (1234, 653, 654, 634), (634, 654, 655, 635), (635, 655, 656, 636), (636, 656, 657, 637), (637, 657, 658, 638), (638, 658, 659, 639), (639, 659, 660, 640), (640, 660, 661, 641), (641, 661, 1244, 1266), (642, 662, 1240, 1239), (643, 663, 664, 644), (644, 664, 665, 645), (645, 665, 666, 646), (646, 666, 667, 647), (647, 667, 668, 648), (648, 668, 669, 649), (649, 669, 670, 650), (650, 670, 671, 651), (651, 671, 652, 1233), (1241, 672, 1280, 1258), (653, 673, 674, 654), (654, 674, 675, 655), (655, 675, 676, 656), (656, 676, 677, 657), (657, 677, 678, 658), (658, 678, 679, 659), (659, 679, 680, 660), (660, 680, 681, 661), (661, 681, 682, 1244), (662, 682, 1250, 1240), (663, 683, 684, 664), (664, 684, 685, 665), (665, 685, 686, 666), (666, 686, 687, 667), (667, 687, 688, 668), (668, 688, 689, 669), (669, 689, 690, 670), (670, 690, 691, 671), (671, 691, 672, 652), (672, 692, 1272, 1280), (673, 693, 1254, 674), (674, 694, 695, 675), (675, 695, 696, 676), (676, 696, 697, 677), (677, 697, 698, 678), (678, 698, 699, 679), (679, 699, 700, 680), (680, 700, 701, 681), (681, 701, 702, 682), (682, 702, 703, 1250), (683, 1246, 1276, 684), (684, 704, 705, 685), (685, 705, 706, 686), (686, 706, 707, 687), (687, 707, 708, 688), (688, 708, 709, 689), (689, 709, 710, 690), (690, 710, 711, 691), (691, 711, 692, 672), (692, 712, 1273, 1272), (693, 713, 1257, 1254), (694, 714, 715, 695), (695, 715, 716, 696), (696, 716, 717, 697), (697, 717, 718, 698), (698, 718, 719, 699), (699, 719, 720, 700), (700, 720, 721, 701), (701, 721, 722, 702), (702, 722, 1247, 703), (1246, 723, 1248, 1276), (704, 724, 725, 705), (705, 725, 726, 706), (706, 726, 727, 707), (707, 727, 728, 708), (708, 728, 729, 709), (709, 729, 730, 710), (710, 730, 731, 711), (711, 731, 712, 692), (712, 732, 733, 1273), (713, 1281, 734, 1257), (714, 1279, 735, 715), (715, 735, 736, 716), (716, 736, 737, 717), (717, 737, 738, 718), (718, 738, 739, 719), (719, 739, 740, 720), (720, 740, 741, 721), (721, 741, 742, 722), (722, 742, 1259, 1247), (723, 743, 1249, 1248), (724, 744, 745, 725), (725, 745, 746, 726), (726, 746, 747, 727), (727, 747, 748, 728), (728, 748, 749, 729), (729, 749, 750, 730), (730, 750, 751, 731), (731, 751, 732, 712), (754, 736, 735, 753), (755, 737, 736, 754), (1260, 1259, 742, 1245), (760, 742, 741, 759), (759, 741, 740, 758), (758, 740, 739, 757), (762, 1249, 743, 761), (756, 738, 737, 755), (766, 748, 747, 765), (765, 747, 746, 764), (767, 749, 748, 766), (752, 734, 1281, 771), (1251, 733, 732, 770), (753, 735, 1279, 752), (768, 750, 749, 767), (764, 746, 745, 763), (763, 745, 744, 762), (757, 739, 738, 756), (1235, 732, 751, 769), (769, 751, 750, 768), (752, 772, 773, 753), (753, 773, 774, 754), (754, 774, 775, 755), (755, 775, 776, 756), (756, 776, 777, 757), (757, 777, 778, 758), (758, 778, 779, 759), (759, 779, 1253, 760), (1245, 780, 1274, 1260), (761, 781, 782, 762), (762, 782, 783, 763), (763, 783, 784, 764), (764, 784, 785, 765), (765, 785, 786, 766), (766, 786, 787, 767), (767, 787, 788, 768), (768, 788, 789, 769), (769, 789, 1236, 1235), (770, 790, 1252, 1251), (771, 791, 772, 752), (772, 792, 793, 773), (773, 793, 794, 774), (774, 794, 795, 775), (775, 795, 796, 776), (776, 796, 797, 777), (777, 797, 798, 778), (778, 798, 799, 779), (779, 799, 1278, 1253), (780, 800, 1275, 1274), (781, 801, 802, 782), (782, 802, 803, 783), (783, 803, 804, 784), (784, 804, 805, 785), (785, 805, 806, 786), (786, 806, 807, 787), (787, 807, 808, 788), (788, 808, 809, 789), (789, 809, 810, 1236), (790, 810, 1284, 1252), (791, 811, 792, 772), (792, 1242, 813, 793), (793, 813, 814, 794), (794, 814, 815, 795), (795, 815, 816, 796), (796, 816, 817, 797), (797, 817, 818, 798), (798, 818, 819, 799), (799, 819, 820, 1278), (800, 820, 1282, 1275), (801, 821, 822, 802), (802, 822, 823, 803), (803, 823, 824, 804), (804, 824, 825, 805), (805, 825, 826, 806), (806, 826, 827, 807), (807, 827, 828, 808), (808, 828, 829, 809), (809, 829, 830, 810), (810, 830, 1268, 1284), (811, 1267, 1243, 792), (1242, 1255, 833, 813), (813, 833, 834, 814), (814, 834, 835, 815), (815, 835, 836, 816), (816, 836, 837, 817), (817, 837, 838, 818), (818, 838, 839, 819), (819, 839, 840, 820), (820, 840, 1262, 1282), (821, 1261, 1263, 822), (822, 1264, 843, 823), (823, 843, 844, 824), (824, 844, 845, 825), (825, 845, 846, 826), (826, 846, 847, 827), (827, 847, 848, 828), (828, 848, 849, 829), (829, 849, 850, 830), (830, 850, 1283, 1269), (831, 851, 1256, 812), (1255, 1277, 593, 833), (833, 593, 594, 834), (834, 594, 595, 835), (835, 595, 596, 836), (836, 596, 597, 837), (837, 597, 598, 838), (838, 598, 599, 839), (839, 599, 600, 840), (840, 600, 1287, 1262), (841, 601, 1285, 842), (1264, 1286, 603, 843), (843, 603, 604, 844), (844, 604, 605, 845), (845, 605, 606, 846), (846, 606, 607, 847), (847, 607, 608, 848), (848, 608, 609, 849), (849, 609, 610, 850), (850, 610, 611, 1283), (1283, 611, 592, 832), (859, 858, 866, 867), (858, 857, 865, 866), (857, 856, 864, 865), (856, 1291, 863, 864), (1291, 1290, 862, 863), (1289, 853, 1293, 1294), (1288, 852, 860, 1292), (867, 866, 874, 875), (866, 865, 873, 874), (865, 864, 872, 873), (864, 863, 871, 872), (863, 862, 870, 871), (862, 861, 869, 870), (1292, 860, 1296, 1295), (875, 874, 882, 883), (874, 873, 881, 882), (873, 872, 880, 881), (872, 871, 879, 880), (871, 870, 878, 879), (870, 869, 877, 878), (1295, 1296, 1300, 1299), (883, 882, 890, 891), (882, 881, 889, 890), (881, 880, 888, 889), (880, 879, 887, 888), (879, 878, 886, 887), (878, 877, 885, 886), (1299, 1300, 1302, 1301), (891, 890, 898, 899), (890, 889, 897, 898), (889, 888, 896, 897), (888, 887, 895, 896), (887, 886, 894, 895), (886, 885, 893, 894), (1301, 1302, 1304, 1303), (899, 898, 906, 907), (898, 897, 905, 906), (897, 896, 904, 905), (896, 895, 903, 904), (895, 894, 902, 903), (894, 893, 901, 902), (1303, 1304, 1306, 1305), (907, 906, 914, 915), (906, 905, 913, 914), (905, 904, 912, 913), (904, 903, 911, 912), (903, 902, 1309, 911), (902, 901, 1308, 1309), (1305, 1306, 908, 1307), (915, 914, 922, 923), (914, 913, 921, 922), (913, 912, 920, 921), (912, 911, 1313, 920), (911, 1309, 1312, 1313), (910, 909, 917, 1311), (1307, 908, 916, 1310), (923, 922, 930, 1298), (922, 921, 1319, 930), (921, 920, 1317, 1319), (920, 1313, 1315, 1316), (919, 918, 926, 1314), (918, 1310, 925, 926), (1310, 916, 924, 925), (1298, 930, 1322, 1324), (930, 1320, 937, 1322), (929, 1318, 936, 1321), (928, 927, 935, 936), (927, 926, 934, 935), (926, 925, 933, 934), (925, 924, 932, 933), (1325, 1323, 946, 1327), (938, 1321, 945, 1326), (1321, 936, 944, 945), (936, 935, 943, 944), (935, 934, 942, 943), (934, 933, 941, 942), (933, 932, 940, 941), (1328, 1326, 954, 955), (1326, 945, 953, 954), (945, 944, 952, 953), (944, 943, 951, 952), (943, 942, 950, 951), (942, 941, 949, 950), (941, 940, 948, 949), (955, 954, 962, 963), (954, 953, 961, 962), (953, 952, 960, 961), (952, 951, 959, 960), (951, 950, 958, 959), (950, 949, 957, 958), (949, 948, 956, 957), (963, 962, 970, 971), (962, 961, 969, 970), (961, 960, 968, 969), (960, 959, 967, 968), (959, 958, 966, 967), (958, 957, 965, 966), (957, 956, 964, 965), (971, 970, 978, 979), (970, 969, 977, 978), (969, 968, 976, 977), (968, 967, 975, 976), (967, 966, 974, 975), (966, 965, 973, 974), (965, 964, 972, 973), (979, 978, 986, 987), (978, 977, 985, 986), (977, 976, 984, 985), (976, 975, 983, 984), (975, 974, 982, 983), (974, 973, 981, 982), (973, 972, 980, 981), (987, 986, 1331, 1332), (986, 985, 993, 1331), (985, 984, 992, 993), (984, 983, 991, 992), (983, 982, 990, 991), (982, 981, 989, 990), (981, 980, 988, 989), (1333, 994, 1336, 1337), (1331, 993, 1334, 1335), (993, 992, 1001, 1334), (992, 991, 1000, 1001), (991, 990, 999, 1000), (990, 989, 998, 999), (989, 988, 997, 998), (1338, 1003, 1011, 1346), (1003, 1002, 1345, 1011), (1334, 1001, 1342, 1344), (1001, 1000, 1339, 1341), (1000, 999, 1007, 1339), (999, 998, 1006, 1007), (998, 997, 1005, 1006), (1346, 1011, 858, 859), (1011, 1010, 857, 858), (1010, 1343, 856, 857), (1009, 1340, 1291, 856), (1008, 1007, 854, 855), (1007, 1006, 1288, 854), (1006, 1005, 852, 1288), (1005, 996, 852), (852, 996, 860), (860, 996, 868), (868, 996, 876), (1004, 1347, 1027, 1016), (876, 996, 884), (884, 996, 892), (892, 996, 900), (900, 996, 908), (908, 996, 916), (916, 996, 924), (924, 996, 932), (932, 996, 940), (940, 996, 948), (948, 996, 956), (963, 971, 1029, 1019), (956, 996, 964), (964, 996, 972), (972, 996, 980), (980, 996, 988), (988, 996, 997), (997, 996, 1005), (859, 867, 1020, 1026), (1297, 939, 1028, 1270), (1330, 995, 1025, 1024), (899, 907, 1023, 1022), (867, 875, 1021, 1020), (1329, 963, 1019, 1018), (995, 1004, 1016, 1025), (923, 931, 1014, 1017), (891, 899, 1022, 1015), (979, 1330, 1024, 1013), (947, 1329, 1018, 1032), (915, 923, 1017, 1031), (883, 891, 1015, 1030), (971, 979, 1013, 1029), (939, 947, 1032, 1028), (907, 915, 1031, 1023), (1012, 859, 1026, 1237), (875, 883, 1030, 1021), (600, 599, 1046, 1043), (1043, 1046, 1045, 1044), (607, 606, 1034, 1059), (1059, 1034, 1033, 1060), (602, 1287, 1042, 1350), (1350, 1042, 1041, 1351), (595, 594, 1066, 1071), (1071, 1066, 1065, 1072), (596, 595, 1071, 1063), (1063, 1071, 1072, 1064), (609, 608, 1058, 1049), (1049, 1058, 1057, 1050), (603, 1286, 1069, 1067), (1067, 1069, 1070, 1068), (598, 597, 1062, 1047), (1047, 1062, 1061, 1048), (604, 603, 1067, 1051), (1051, 1067, 1068, 1359), (594, 593, 1054, 1066), (1066, 1054, 1053, 1065), (592, 611, 1038, 1348), (1348, 1038, 1037, 1349), (597, 596, 1063, 1062), (1062, 1063, 1064, 1061), (608, 607, 1059, 1058), (1058, 1059, 1060, 1057), (593, 1277, 1055, 1054), (1054, 1055, 1056, 1053), (605, 604, 1051, 1035), (1035, 1051, 1359, 1217), (610, 609, 1049, 1039), (1039, 1049, 1050, 1040), (599, 598, 1047, 1046), (1046, 1047, 1048, 1045), (1287, 600, 1043, 1042), (1042, 1043, 1044, 1041), (611, 610, 1039, 1038), (1038, 1039, 1040, 1037), (606, 605, 1035, 1034), (1034, 1035, 1217, 1033), (1206, 1048, 1061, 548), (548, 1061, 1064, 553), (502, 1045, 1048, 1206), (491, 1044, 1045, 502), (1231, 1041, 1044, 491), (1041, 1231, 1351), (1068, 1070, 486), (503, 1036, 1357), (1230, 1356, 1052), (1359, 1068, 486), (1217, 1359, 571), (1360, 1214, 1358), (1356, 1226, 490), (1360, 1227, 487), (1219, 487, 1227), (562, 570, 563), (516, 562, 563, 517), (470, 516, 517, 471), (467, 470, 471, 1205), (536, 467, 1205, 537), (533, 536, 537, 532)])
me_cube_001.polygons.foreach_set('use_smooth', [True] * 1079)
me_cube_001.materials.append(None)
me_cube_001.use_remesh_preserve_volume = False
me_cube_001.use_remesh_preserve_attributes = False
me_cube_001.use_mirror_vertex_groups = False
me_cube_001.update()

# ---- objects
ob_double_robe_hook = bpy.data.objects.new('Double Robe Hook', me_cube_001)

# ---- transforms, parenting, visibility, modifiers, constraints
ob_double_robe_hook.location = (0.0, 0.0, 0.0)
ob_double_robe_hook.lineart.crease_threshold = 0.0

# ---- collection membership
col_collection_1.objects.link(ob_double_robe_hook)

# ---- scene / render settings (as saved in the file)
scene.frame_start = 1; scene.frame_end = 250; scene.frame_set(1)
scene.render.engine = 'CYCLES'
scene.render.resolution_percentage = 50
scene.render.dither_intensity = 0.0
scene.cycles.use_denoising = False
scene.cycles.samples = 128
scene.cycles.sampling_pattern = 'TABULATED_SOBOL'
scene.cycles.light_sampling_threshold = 0.0
scene.cycles.use_adaptive_sampling = False
scene.cycles.use_light_tree = False
scene.cycles.caustics_reflective = False
scene.cycles.caustics_refractive = False
scene.cycles.blur_glossy = 0.0
scene.cycles.max_bounces = 6
scene.cycles.sample_clamp_direct = 1.0
scene.cycles.sample_clamp_indirect = 1.0
scene.view_settings.view_transform = 'Standard'
bpy.context.view_layer.update()

# ---- added for rendering (the .blend has no active camera and no usable light): camera, sun
cam_auto = bpy.data.cameras.new('AutoCamera')
cam_auto.lens = 50.0
cam_auto.sensor_width = 36.0
cam_auto.clip_end = 1000.0
ob_auto_camera = bpy.data.objects.new('AutoCamera', cam_auto)
scene.collection.objects.link(ob_auto_camera)
ob_auto_camera.location = (0.185045, -0.247175, 0.128259)
ob_auto_camera.rotation_euler = (1.09748, -7.21219e-08, 0.694738)
scene.camera = ob_auto_camera
light_auto_sun = bpy.data.lights.new('AutoSun', 'SUN')
light_auto_sun.energy = 3.0
light_auto_sun.angle = 0.0523599
ob_auto_sun = bpy.data.objects.new('AutoSun', light_auto_sun)
scene.collection.objects.link(ob_auto_sun)
ob_auto_sun.rotation_euler = (0.872665, 0.174533, 0.523599)
bpy.context.view_layer.update()
